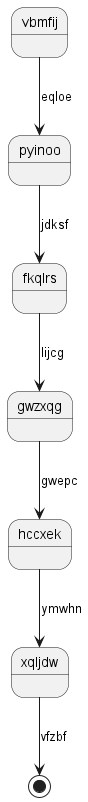

The diagram above was rendered by PlantUML. Its source (embedded in the PNG):
@startuml
state vbmfij
vbmfij --> pyinoo : eqloe
pyinoo --> fkqlrs : jdksf
fkqlrs --> gwzxqg : lijcg
gwzxqg --> hccxek : gwepc
hccxek --> xqljdw : ymwhn
xqljdw --> [*] : vfzbf
@enduml